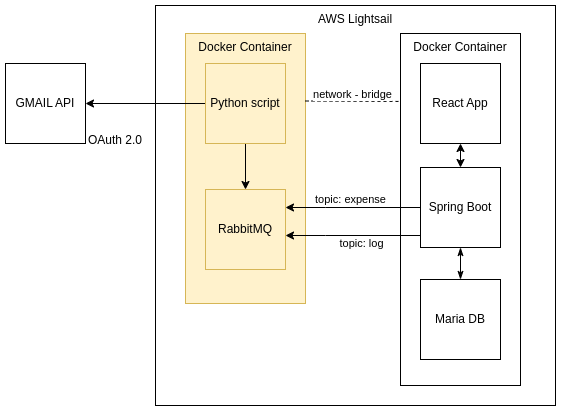

The diagram above was exported from draw.io. Its source (the exported page's mxGraphModel, read from the mxfile embedded in the PNG):
<mxGraphModel dx="1434" dy="746" grid="1" gridSize="10" guides="1" tooltips="1" connect="1" arrows="1" fold="1" page="1" pageScale="1" pageWidth="827" pageHeight="1169" math="0" shadow="0">
  <root>
    <mxCell id="0" />
    <mxCell id="1" parent="0" />
    <mxCell id="LaNwFXWoXtV4FsAoWdR1-9" value="AWS Lightsail" style="rounded=0;whiteSpace=wrap;html=1;verticalAlign=top;" parent="1" vertex="1">
      <mxGeometry x="160" y="10" width="400" height="400" as="geometry" />
    </mxCell>
    <mxCell id="LaNwFXWoXtV4FsAoWdR1-8" value="Docker Container" style="rounded=0;whiteSpace=wrap;html=1;verticalAlign=top;" parent="1" vertex="1">
      <mxGeometry x="405" y="38" width="120" height="352" as="geometry" />
    </mxCell>
    <mxCell id="LaNwFXWoXtV4FsAoWdR1-7" value="Docker Container" style="rounded=0;whiteSpace=wrap;html=1;verticalAlign=top;labelBackgroundColor=none;fillColor=#fff2cc;strokeColor=#d6b656;" parent="1" vertex="1">
      <mxGeometry x="190" y="38" width="120" height="270" as="geometry" />
    </mxCell>
    <mxCell id="LaNwFXWoXtV4FsAoWdR1-1" value="GMAIL API" style="whiteSpace=wrap;html=1;aspect=fixed;" parent="1" vertex="1">
      <mxGeometry x="10" y="68" width="80" height="80" as="geometry" />
    </mxCell>
    <mxCell id="LaNwFXWoXtV4FsAoWdR1-19" style="edgeStyle=orthogonalEdgeStyle;rounded=0;orthogonalLoop=1;jettySize=auto;html=1;" parent="1" source="LaNwFXWoXtV4FsAoWdR1-2" target="LaNwFXWoXtV4FsAoWdR1-1" edge="1">
      <mxGeometry relative="1" as="geometry" />
    </mxCell>
    <mxCell id="G0sbwm70zMvtVM3gYxwL-4" value="" style="edgeStyle=orthogonalEdgeStyle;rounded=0;orthogonalLoop=1;jettySize=auto;html=1;" parent="1" source="LaNwFXWoXtV4FsAoWdR1-2" target="G0sbwm70zMvtVM3gYxwL-3" edge="1">
      <mxGeometry relative="1" as="geometry" />
    </mxCell>
    <mxCell id="LaNwFXWoXtV4FsAoWdR1-2" value="Python script" style="whiteSpace=wrap;html=1;aspect=fixed;labelBackgroundColor=none;fillColor=#fff2cc;strokeColor=#d6b656;" parent="1" vertex="1">
      <mxGeometry x="210" y="68" width="80" height="80" as="geometry" />
    </mxCell>
    <mxCell id="LaNwFXWoXtV4FsAoWdR1-3" value="Maria DB" style="whiteSpace=wrap;html=1;aspect=fixed;labelBackgroundColor=none;" parent="1" vertex="1">
      <mxGeometry x="425" y="284" width="80" height="80" as="geometry" />
    </mxCell>
    <mxCell id="G0sbwm70zMvtVM3gYxwL-2" style="edgeStyle=orthogonalEdgeStyle;rounded=0;orthogonalLoop=1;jettySize=auto;html=1;exitX=0.5;exitY=1;exitDx=0;exitDy=0;endArrow=classicThin;endFill=1;startArrow=classicThin;startFill=1;" parent="1" source="LaNwFXWoXtV4FsAoWdR1-4" target="LaNwFXWoXtV4FsAoWdR1-3" edge="1">
      <mxGeometry relative="1" as="geometry" />
    </mxCell>
    <mxCell id="G0sbwm70zMvtVM3gYxwL-5" style="edgeStyle=orthogonalEdgeStyle;rounded=0;orthogonalLoop=1;jettySize=auto;html=1;exitX=0;exitY=0.5;exitDx=0;exitDy=0;" parent="1" source="LaNwFXWoXtV4FsAoWdR1-4" target="G0sbwm70zMvtVM3gYxwL-3" edge="1">
      <mxGeometry relative="1" as="geometry">
        <Array as="points">
          <mxPoint x="330" y="212" />
          <mxPoint x="330" y="212" />
        </Array>
      </mxGeometry>
    </mxCell>
    <mxCell id="G0sbwm70zMvtVM3gYxwL-9" value="topic: expense" style="edgeLabel;html=1;align=center;verticalAlign=middle;resizable=0;points=[];" parent="G0sbwm70zMvtVM3gYxwL-5" connectable="0" vertex="1">
      <mxGeometry x="0.0519" y="-4" relative="1" as="geometry">
        <mxPoint y="-5" as="offset" />
      </mxGeometry>
    </mxCell>
    <mxCell id="LaNwFXWoXtV4FsAoWdR1-4" value="Spring Boot" style="whiteSpace=wrap;html=1;aspect=fixed;" parent="1" vertex="1">
      <mxGeometry x="425" y="172" width="80" height="80" as="geometry" />
    </mxCell>
    <mxCell id="LaNwFXWoXtV4FsAoWdR1-5" value="React App" style="whiteSpace=wrap;html=1;aspect=fixed;" parent="1" vertex="1">
      <mxGeometry x="425" y="68" width="80" height="80" as="geometry" />
    </mxCell>
    <mxCell id="LaNwFXWoXtV4FsAoWdR1-16" value="" style="endArrow=classic;startArrow=classic;html=1;rounded=0;" parent="1" source="LaNwFXWoXtV4FsAoWdR1-4" target="LaNwFXWoXtV4FsAoWdR1-5" edge="1">
      <mxGeometry width="50" height="50" relative="1" as="geometry">
        <mxPoint x="425" y="228" as="sourcePoint" />
        <mxPoint x="475" y="178" as="targetPoint" />
      </mxGeometry>
    </mxCell>
    <mxCell id="LaNwFXWoXtV4FsAoWdR1-20" value="OAuth 2.0" style="text;html=1;strokeColor=none;fillColor=none;align=center;verticalAlign=middle;whiteSpace=wrap;rounded=0;" parent="1" vertex="1">
      <mxGeometry x="90" y="130" width="60" height="30" as="geometry" />
    </mxCell>
    <mxCell id="G0sbwm70zMvtVM3gYxwL-3" value="RabbitMQ" style="whiteSpace=wrap;html=1;aspect=fixed;labelBackgroundColor=none;fillColor=#fff2cc;strokeColor=#d6b656;" parent="1" vertex="1">
      <mxGeometry x="210" y="194" width="80" height="80" as="geometry" />
    </mxCell>
    <mxCell id="G0sbwm70zMvtVM3gYxwL-7" style="edgeStyle=orthogonalEdgeStyle;rounded=0;orthogonalLoop=1;jettySize=auto;html=1;exitX=0;exitY=0.5;exitDx=0;exitDy=0;" parent="1" edge="1">
      <mxGeometry relative="1" as="geometry">
        <mxPoint x="425" y="240" as="sourcePoint" />
        <mxPoint x="290" y="240" as="targetPoint" />
        <Array as="points">
          <mxPoint x="330" y="240" />
          <mxPoint x="330" y="240" />
        </Array>
      </mxGeometry>
    </mxCell>
    <mxCell id="G0sbwm70zMvtVM3gYxwL-10" value="topic: log" style="edgeLabel;html=1;align=center;verticalAlign=middle;resizable=0;points=[];" parent="G0sbwm70zMvtVM3gYxwL-7" connectable="0" vertex="1">
      <mxGeometry x="-0.1111" y="1" relative="1" as="geometry">
        <mxPoint y="6" as="offset" />
      </mxGeometry>
    </mxCell>
    <mxCell id="G0sbwm70zMvtVM3gYxwL-11" value="" style="endArrow=none;dashed=1;html=1;rounded=0;exitX=1;exitY=0.25;exitDx=0;exitDy=0;entryX=0;entryY=0.193;entryDx=0;entryDy=0;entryPerimeter=0;" parent="1" source="LaNwFXWoXtV4FsAoWdR1-7" target="LaNwFXWoXtV4FsAoWdR1-8" edge="1">
      <mxGeometry width="50" height="50" relative="1" as="geometry">
        <mxPoint x="390" y="140" as="sourcePoint" />
        <mxPoint x="440" y="90" as="targetPoint" />
      </mxGeometry>
    </mxCell>
    <mxCell id="G0sbwm70zMvtVM3gYxwL-12" value="network - bridge" style="edgeLabel;html=1;align=center;verticalAlign=middle;resizable=0;points=[];" parent="G0sbwm70zMvtVM3gYxwL-11" connectable="0" vertex="1">
      <mxGeometry x="-0.0317" y="2" relative="1" as="geometry">
        <mxPoint y="-5" as="offset" />
      </mxGeometry>
    </mxCell>
  </root>
</mxGraphModel>